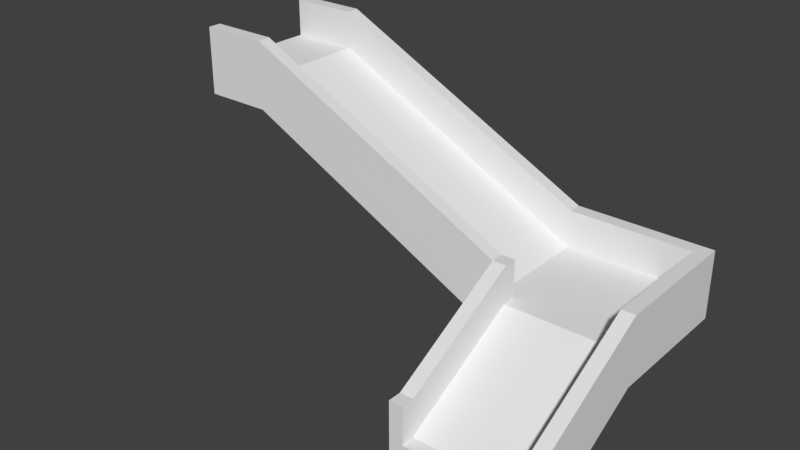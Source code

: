 # Source: WoodRamp.blend  (saved by Blender 2.80.69; exported with 4.5.12 LTS)
import bpy
from mathutils import Matrix  # noqa: F401  (used for matrix-valued properties, if any)

bpy.ops.wm.read_factory_settings(use_empty=True)
scene = bpy.context.scene
scene.name = 'Scene'

# ---- collections
col_collection_1 = bpy.data.collections.new('Collection 1'); scene.collection.children.link(col_collection_1)

# ---- world
world_world = bpy.data.worlds.new('World'); scene.world = world_world
world_world.color = (0.05088, 0.05088, 0.05088)
world_world.use_sun_shadow = False
world_world.sun_shadow_jitter_overblur = 0.0
world_world.cycles.sampling_method = 'MANUAL'

# ---- meshes
me_cube_002 = bpy.data.meshes.new('Cube.002')
me_cube_002.from_pydata([(-1.0, -1.0, -1.0), (-1.0, -1.0, 0.0), (-1.0, 1.192, 0.0), (-1.0, 1.192, 1.0), (1.0, -1.0, -1.0), (1.0, -1.0, 0.0), (1.0, 1.192, 0.0), (1.0, 1.192, 1.0), (0.8, 1.192, 0.0), (-0.8, 1.192, 0.0), (-0.8, 1.192, 1.0), (0.8, 1.192, 1.0), (-0.8, -1.0, -1.0), (0.8, -1.0, -1.0), (0.8, -1.0, 0.0), (-0.8, -1.0, 0.0), (-1.0, 0.9923, 0.0), (-1.0, -0.8, -1.0), (-1.0, -0.8, 0.0), (-1.0, 0.9923, 1.0), (1.0, -0.8, -1.0), (1.0, 0.9923, 0.0), (1.0, 0.9923, 1.0), (1.0, -0.8, 0.0), (0.8, 0.9923, 1.0), (0.8, -0.8, 0.0), (-0.8, 0.9923, 1.0), (-0.8, -0.8, 0.0), (-0.8, 0.9923, 0.0), (-0.8, -0.8, -1.0), (0.8, 0.9923, 0.0), (0.8, -0.8, -1.0), (-1.0, 2.8, 0.0), (-1.0, 2.8, 1.0), (1.0, 2.8, 0.0), (1.0, 2.8, 1.0), (0.8, 2.8, 0.0), (-0.8, 2.8, 0.0), (-0.8, 2.8, 1.0), (0.8, 2.8, 1.0), (-1.0, 3.0, 0.0), (-1.0, 3.0, 1.0), (1.0, 3.0, 0.0), (1.0, 3.0, 1.0), (0.8, 3.0, 0.0), (-0.8, 3.0, 0.0), (-0.8, 3.0, 1.0), (0.8, 3.0, 1.0), (-5.0, 1.192, 2.0), (-5.0, 1.192, 3.0), (-5.0, 0.9923, 2.0), (-5.0, 0.9923, 3.0), (-5.0, 2.8, 2.0), (-5.0, 2.8, 3.0), (-5.0, 3.0, 2.0), (-5.0, 3.0, 3.0), (-5.0, 1.192, 2.447), (-1.0, 1.192, 0.4471), (-0.8, 1.192, 0.4471), (0.8, 1.192, 0.4471), (0.8, -1.0, -0.5529), (-0.8, -1.0, -0.5529), (0.8, -0.8, -0.5529), (-0.8, -0.8, -0.5529), (0.8, 2.8, 0.4471), (0.8, 0.9923, 0.4471), (-0.8, 0.9923, 0.4471), (-1.0, 2.8, 0.4471), (-5.0, 2.8, 2.447), (-0.8, 2.8, 0.4471), (-6.0, 2.8, 2.0), (-6.0, 2.8, 2.447), (-6.0, 0.9923, 3.0), (-6.0, 1.192, 3.0), (-6.0, 1.192, 2.0), (-6.0, 0.9923, 2.0), (-6.0, 2.8, 3.0), (-6.0, 3.0, 3.0), (-6.0, 1.192, 2.447), (-6.0, 3.0, 2.0)], [], [(32, 2, 48, 52), (41, 40, 54, 55), (20, 23, 5, 4), (12, 15, 1, 0), (31, 20, 4, 13), (27, 18, 1, 15), (23, 25, 14, 5), (26, 27, 63, 66), (17, 29, 12, 0), (29, 31, 13, 12), (4, 5, 14, 13), (57, 58, 69, 67), (12, 13, 60, 61), (11, 7, 35, 39), (9, 8, 30, 28), (28, 30, 31, 29), (2, 9, 28, 16), (16, 28, 29, 17), (10, 26, 66, 58), (33, 53, 68, 67), (7, 11, 24, 22), (22, 24, 25, 23), (10, 3, 19, 26), (26, 19, 18, 27), (8, 6, 21, 30), (30, 21, 20, 31), (6, 7, 22, 21), (21, 22, 23, 20), (0, 1, 18, 17), (17, 18, 19, 16), (39, 35, 43, 47), (34, 36, 44, 42), (33, 38, 46, 41), (6, 8, 36, 34), (7, 6, 34, 35), (39, 38, 69, 64), (9, 2, 32, 37), (8, 9, 37, 36), (44, 47, 43, 42), (40, 41, 46, 45), (45, 46, 47, 44), (25, 24, 65, 62), (38, 39, 47, 46), (36, 37, 45, 44), (35, 34, 42, 43), (37, 32, 40, 45), (48, 50, 75, 74), (62, 63, 61, 60), (68, 52, 70, 71), (2, 16, 50, 48), (16, 19, 51, 50), (40, 32, 52, 54), (19, 3, 49, 51), (33, 41, 55, 53), (59, 58, 66, 65), (65, 66, 63, 62), (58, 59, 64, 69), (57, 67, 68, 56), (49, 3, 57, 56), (11, 39, 64, 59), (53, 55, 77, 76), (14, 25, 62, 60), (27, 15, 61, 63), (24, 11, 59, 65), (3, 10, 58, 57), (38, 33, 67, 69), (75, 72, 73, 74), (70, 76, 77, 79), (71, 70, 74, 78), (54, 52, 70, 79), (48, 56, 78, 74), (50, 51, 72, 75), (56, 68, 71, 78), (51, 49, 73, 72), (52, 48, 74, 70), (52, 53, 76, 70), (49, 48, 74, 73), (55, 54, 79, 77)])
_uv = me_cube_002.uv_layers.new(name='UVMap')
_uv.uv.foreach_set('vector', [0.125, 0.5, 0.125, 0.5, 0.125, 0.5, 0.125, 0.5, 0.625, 0.25, 0.375, 0.25, 0.375, 0.25, 0.625, 0.25, 0.375, 0.6667, 0.625, 0.6667, 0.625, 0.75, 0.375, 0.75, 0.375, 0.9167, 0.625, 0.9167, 0.625, 1.0, 0.375, 1.0, 0.2917, 0.6667, 0.375, 0.6667, 0.375, 0.75, 0.2917, 0.75, 0.7917, 0.6667, 0.875, 0.6667, 0.875, 0.75, 0.7917, 0.75, 0.625, 0.6667, 0.7083, 0.6667, 0.7083, 0.75, 0.625, 0.75, 0.7917, 0.5833, 0.7917, 0.6667, 0.7917, 0.6667, 0.7917, 0.5833, 0.125, 0.6667, 0.2083, 0.6667, 0.2083, 0.75, 0.125, 0.75, 0.2083, 0.6667, 0.2917, 0.6667, 0.2917, 0.75, 0.2083, 0.75, 0.375, 0.75, 0.625, 0.75, 0.625, 0.8333, 0.375, 0.8333, 0.875, 0.5, 0.7917, 0.5, 0.7917, 0.5, 0.875, 0.5, 0.2083, 0.75, 0.2917, 0.75, 0.7083, 0.75, 0.7917, 0.75, 0.7083, 0.5, 0.625, 0.5, 0.625, 0.5, 0.7083, 0.5, 0.2083, 0.5, 0.2917, 0.5, 0.2917, 0.5833, 0.2083, 0.5833, 0.2083, 0.5833, 0.2917, 0.5833, 0.2917, 0.6667, 0.2083, 0.6667, 0.125, 0.5, 0.2083, 0.5, 0.2083, 0.5833, 0.125, 0.5833, 0.125, 0.5833, 0.2083, 0.5833, 0.2083, 0.6667, 0.125, 0.6667, 0.7917, 0.5, 0.7917, 0.5833, 0.7917, 0.5833, 0.7917, 0.5, 0.875, 0.5, 0.875, 0.5, 0.875, 0.5, 0.875, 0.5, 0.625, 0.5, 0.7083, 0.5, 0.7083, 0.5833, 0.625, 0.5833, 0.625, 0.5833, 0.7083, 0.5833, 0.7083, 0.6667, 0.625, 0.6667, 0.7917, 0.5, 0.875, 0.5, 0.875, 0.5833, 0.7917, 0.5833, 0.7917, 0.5833, 0.875, 0.5833, 0.875, 0.6667, 0.7917, 0.6667, 0.2917, 0.5, 0.375, 0.5, 0.375, 0.5833, 0.2917, 0.5833, 0.2917, 0.5833, 0.375, 0.5833, 0.375, 0.6667, 0.2917, 0.6667, 0.375, 0.5, 0.625, 0.5, 0.625, 0.5833, 0.375, 0.5833, 0.375, 0.5833, 0.625, 0.5833, 0.625, 0.6667, 0.375, 0.6667, 0.375, 0.0, 0.625, 0.0, 0.625, 0.08333, 0.375, 0.08333, 0.375, 0.08333, 0.625, 0.08333, 0.625, 0.1667, 0.375, 0.1667, 0.7083, 0.5, 0.625, 0.5, 0.625, 0.5, 0.7083, 0.5, 0.375, 0.5, 0.2917, 0.5, 0.2917, 0.5, 0.375, 0.5, 0.875, 0.5, 0.7917, 0.5, 0.7917, 0.5, 0.875, 0.5, 0.375, 0.5, 0.2917, 0.5, 0.2917, 0.5, 0.375, 0.5, 0.625, 0.5, 0.375, 0.5, 0.375, 0.5, 0.625, 0.5, 0.7083, 0.5, 0.7917, 0.5, 0.7917, 0.5, 0.7083, 0.5, 0.2083, 0.5, 0.125, 0.5, 0.125, 0.5, 0.2083, 0.5, 0.2917, 0.5, 0.2083, 0.5, 0.2083, 0.5, 0.2917, 0.5, 0.375, 0.4167, 0.625, 0.4167, 0.625, 0.5, 0.375, 0.5, 0.375, 0.25, 0.625, 0.25, 0.625, 0.3333, 0.375, 0.3333, 0.375, 0.3333, 0.625, 0.3333, 0.625, 0.4167, 0.375, 0.4167, 0.7083, 0.6667, 0.7083, 0.5833, 0.7083, 0.5833, 0.7083, 0.6667, 0.7917, 0.5, 0.7083, 0.5, 0.7083, 0.5, 0.7917, 0.5, 0.2917, 0.5, 0.2083, 0.5, 0.2083, 0.5, 0.2917, 0.5, 0.625, 0.5, 0.375, 0.5, 0.375, 0.5, 0.625, 0.5, 0.2083, 0.5, 0.125, 0.5, 0.125, 0.5, 0.2083, 0.5, 0.125, 0.5, 0.125, 0.5833, 0.125, 0.5833, 0.125, 0.5, 0.7083, 0.6667, 0.7917, 0.6667, 0.7917, 0.75, 0.7083, 0.75, 0.0, 0.0, 0.0, 0.0, 0.0, 0.0, 0.0, 0.0, 0.125, 0.5, 0.125, 0.5833, 0.125, 0.5833, 0.125, 0.5, 0.375, 0.1667, 0.625, 0.1667, 0.625, 0.1667, 0.375, 0.1667, 0.125, 0.5, 0.125, 0.5, 0.125, 0.5, 0.125, 0.5, 0.875, 0.5833, 0.875, 0.5, 0.875, 0.5, 0.875, 0.5833, 0.875, 0.5, 0.875, 0.5, 0.875, 0.5, 0.875, 0.5, 0.7083, 0.5, 0.7917, 0.5, 0.7917, 0.5833, 0.7083, 0.5833, 0.7083, 0.5833, 0.7917, 0.5833, 0.7917, 0.6667, 0.7083, 0.6667, 0.7917, 0.5, 0.7083, 0.5, 0.7083, 0.5, 0.7917, 0.5, 0.875, 0.5, 0.875, 0.5, 0.875, 0.5, 0.875, 0.5, 0.875, 0.5, 0.875, 0.5, 0.875, 0.5, 0.875, 0.5, 0.7083, 0.5, 0.7083, 0.5, 0.7083, 0.5, 0.7083, 0.5, 0.875, 0.5, 0.875, 0.5, 0.875, 0.5, 0.875, 0.5, 0.7083, 0.75, 0.7083, 0.6667, 0.7083, 0.6667, 0.7083, 0.75, 0.7917, 0.6667, 0.7917, 0.75, 0.7917, 0.75, 0.7917, 0.6667, 0.7083, 0.5833, 0.7083, 0.5, 0.7083, 0.5, 0.7083, 0.5833, 0.875, 0.5, 0.7917, 0.5, 0.7917, 0.5, 0.875, 0.5, 0.7917, 0.5, 0.875, 0.5, 0.875, 0.5, 0.7917, 0.5, 0.375, 0.1667, 0.625, 0.1667, 0.625, 0.25, 0.375, 0.25, 0.375, 0.25, 0.625, 0.25, 0.625, 0.25, 0.375, 0.25, 0.875, 0.5, 0.125, 0.5, 0.125, 0.5, 0.875, 0.5, 0.125, 0.5, 0.125, 0.5, 0.125, 0.5, 0.125, 0.5, 0.0, 0.0, 0.0, 0.0, 0.0, 0.0, 0.0, 0.0, 0.375, 0.1667, 0.625, 0.1667, 0.625, 0.1667, 0.375, 0.1667, 0.875, 0.5, 0.875, 0.5, 0.875, 0.5, 0.875, 0.5, 0.875, 0.5833, 0.875, 0.5, 0.875, 0.5, 0.875, 0.5833, 0.125, 0.5, 0.125, 0.5, 0.125, 0.5, 0.125, 0.5, 0.0, 0.0, 0.0, 0.0, 0.0, 0.0, 0.0, 0.0, 0.0, 0.0, 0.0, 0.0, 0.0, 0.0, 0.0, 0.0, 0.625, 0.25, 0.375, 0.25, 0.375, 0.25, 0.625, 0.25])
me_cube_002.use_remesh_preserve_volume = False
me_cube_002.use_remesh_preserve_attributes = False
me_cube_002.use_mirror_vertex_groups = False
me_cube_002.update()

# ---- objects
ob_ramp = bpy.data.objects.new('Ramp', me_cube_002)

# ---- transforms, parenting, visibility, modifiers, constraints
ob_ramp.location = (3.0, -1.0, 1.0)
ob_ramp.lineart.crease_threshold = 0.0

# ---- collection membership
scene.collection.objects.link(ob_ramp)

# ---- scene / render settings (as saved in the file)
scene.frame_start = 1; scene.frame_end = 250; scene.frame_set(1)
scene.render.engine = 'CYCLES'
scene.render.resolution_percentage = 50
scene.render.dither_intensity = 0.0
scene.cycles.use_denoising = False
scene.cycles.samples = 128
scene.cycles.sampling_pattern = 'TABULATED_SOBOL'
scene.cycles.use_adaptive_sampling = False
scene.cycles.use_light_tree = False
scene.cycles.blur_glossy = 0.0
scene.cycles.sample_clamp_indirect = 0.0
scene.view_settings.view_transform = 'Standard'
bpy.context.view_layer.update()

# ---- added for rendering (the .blend has no active camera and no usable light): camera, sun
cam_auto = bpy.data.cameras.new('AutoCamera')
cam_auto.lens = 50.0
cam_auto.sensor_width = 36.0
cam_auto.clip_end = 1000.0
ob_auto_camera = bpy.data.objects.new('AutoCamera', cam_auto)
scene.collection.objects.link(ob_auto_camera)
ob_auto_camera.location = (8.82702, -9.99243, 8.66162)
ob_auto_camera.rotation_euler = (1.09748, -7.21219e-08, 0.694738)
scene.camera = ob_auto_camera
light_auto_sun = bpy.data.lights.new('AutoSun', 'SUN')
light_auto_sun.energy = 3.0
light_auto_sun.angle = 0.0523599
ob_auto_sun = bpy.data.objects.new('AutoSun', light_auto_sun)
scene.collection.objects.link(ob_auto_sun)
ob_auto_sun.rotation_euler = (0.872665, 0.174533, 0.523599)
bpy.context.view_layer.update()
